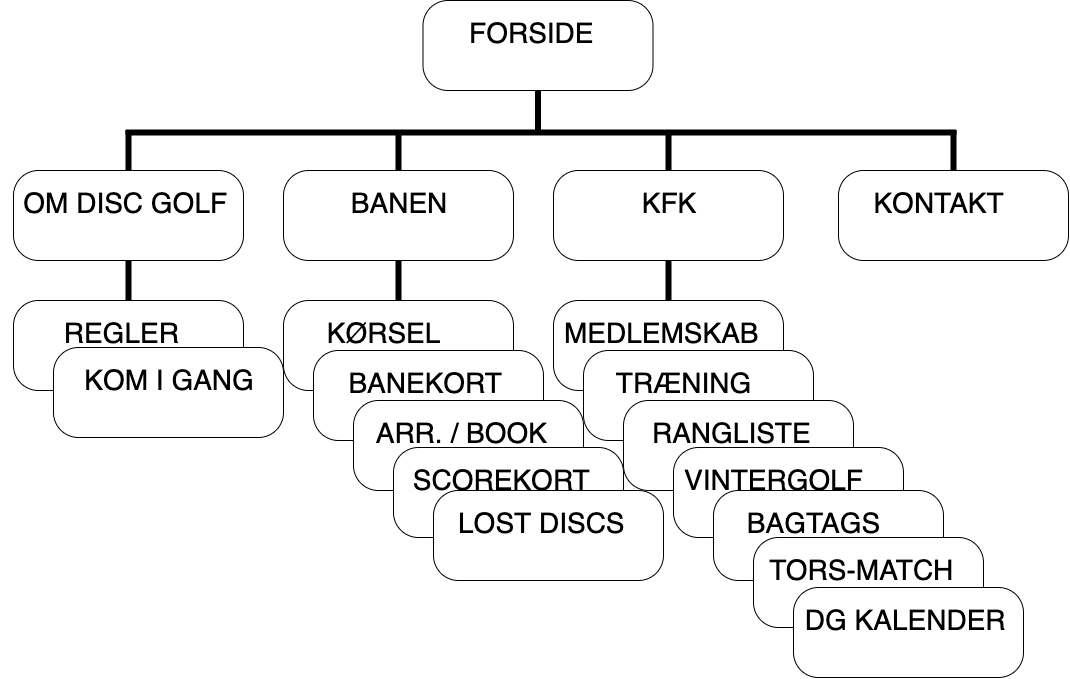

The diagram above was exported from draw.io. Its source (the exported page's mxGraphModel, read from the mxfile embedded in the PNG):
<mxGraphModel dx="1460" dy="1382" grid="1" gridSize="10" guides="1" tooltips="1" connect="1" arrows="1" fold="1" page="1" pageScale="1" pageWidth="1654" pageHeight="2336" math="0" shadow="0">
  <root>
    <mxCell id="0" />
    <mxCell id="1" parent="0" />
    <mxCell id="4" value="&lt;span style=&quot;font-size: 28px;&quot;&gt;&amp;nbsp; FORSIDE&lt;/span&gt;" style="html=1;align=center;verticalAlign=top;rounded=1;absoluteArcSize=1;arcSize=50;dashed=0;spacingTop=10;spacingRight=30;" vertex="1" parent="1">
      <mxGeometry x="709.5" y="203" width="230" height="90" as="geometry" />
    </mxCell>
    <mxCell id="5" value="&lt;span style=&quot;font-size: 28px;&quot;&gt;KØRSEL&lt;/span&gt;" style="html=1;align=center;verticalAlign=top;rounded=1;absoluteArcSize=1;arcSize=50;dashed=0;spacingTop=10;spacingRight=30;" vertex="1" parent="1">
      <mxGeometry x="570" y="503" width="230" height="90" as="geometry" />
    </mxCell>
    <mxCell id="6" value="&lt;span style=&quot;font-size: 28px;&quot;&gt;&amp;nbsp; &amp;nbsp;BANEKORT&lt;/span&gt;" style="html=1;align=center;verticalAlign=top;rounded=1;absoluteArcSize=1;arcSize=50;dashed=0;spacingTop=10;spacingRight=30;" vertex="1" parent="1">
      <mxGeometry x="600" y="553" width="230" height="90" as="geometry" />
    </mxCell>
    <mxCell id="7" value="&lt;span style=&quot;font-size: 28px;&quot;&gt;&amp;nbsp; &amp;nbsp;OM DISC GOLF&lt;/span&gt;" style="html=1;align=center;verticalAlign=top;rounded=1;absoluteArcSize=1;arcSize=50;dashed=0;spacingTop=10;spacingRight=30;" vertex="1" parent="1">
      <mxGeometry x="300" y="373" width="230" height="90" as="geometry" />
    </mxCell>
    <mxCell id="8" value="&lt;span style=&quot;font-size: 28px;&quot;&gt;&amp;nbsp; REGLER&lt;/span&gt;" style="html=1;align=center;verticalAlign=top;rounded=1;absoluteArcSize=1;arcSize=50;dashed=0;spacingTop=10;spacingRight=30;" vertex="1" parent="1">
      <mxGeometry x="300" y="503" width="230" height="90" as="geometry" />
    </mxCell>
    <mxCell id="9" value="&lt;span style=&quot;font-size: 28px;&quot;&gt;&amp;nbsp; &amp;nbsp; KOM I GANG&lt;/span&gt;" style="html=1;align=center;verticalAlign=top;rounded=1;absoluteArcSize=1;arcSize=50;dashed=0;spacingTop=10;spacingRight=30;" vertex="1" parent="1">
      <mxGeometry x="340" y="550" width="230" height="90" as="geometry" />
    </mxCell>
    <mxCell id="10" value="" style="html=1;points=[];perimeter=orthogonalPerimeter;fillColor=strokeColor;fontSize=28;" vertex="1" parent="1">
      <mxGeometry x="822" y="293" width="5" height="40" as="geometry" />
    </mxCell>
    <mxCell id="11" value="" style="html=1;points=[];perimeter=orthogonalPerimeter;fillColor=strokeColor;fontSize=28;rotation=90;" vertex="1" parent="1">
      <mxGeometry x="825" y="-80" width="5" height="830" as="geometry" />
    </mxCell>
    <mxCell id="12" value="" style="html=1;points=[];perimeter=orthogonalPerimeter;fillColor=strokeColor;fontSize=28;" vertex="1" parent="1">
      <mxGeometry x="412.5" y="333" width="5" height="40" as="geometry" />
    </mxCell>
    <mxCell id="13" value="&lt;span style=&quot;font-size: 28px;&quot;&gt;&amp;nbsp; &amp;nbsp; BANEN&lt;/span&gt;" style="html=1;align=center;verticalAlign=top;rounded=1;absoluteArcSize=1;arcSize=50;dashed=0;spacingTop=10;spacingRight=30;" vertex="1" parent="1">
      <mxGeometry x="570" y="373" width="230" height="90" as="geometry" />
    </mxCell>
    <mxCell id="23" value="" style="edgeStyle=none;html=1;fontSize=28;" edge="1" parent="1" source="14" target="13">
      <mxGeometry relative="1" as="geometry" />
    </mxCell>
    <mxCell id="24" value="" style="edgeStyle=none;html=1;fontSize=28;" edge="1" parent="1" source="14" target="13">
      <mxGeometry relative="1" as="geometry" />
    </mxCell>
    <mxCell id="14" value="" style="html=1;points=[];perimeter=orthogonalPerimeter;fillColor=strokeColor;fontSize=28;" vertex="1" parent="1">
      <mxGeometry x="682.5" y="333" width="5" height="40" as="geometry" />
    </mxCell>
    <mxCell id="15" value="&lt;span style=&quot;font-size: 28px;&quot;&gt;&amp;nbsp; &amp;nbsp; KFK&lt;/span&gt;" style="html=1;align=center;verticalAlign=top;rounded=1;absoluteArcSize=1;arcSize=50;dashed=0;spacingTop=10;spacingRight=30;" vertex="1" parent="1">
      <mxGeometry x="840" y="373" width="230" height="90" as="geometry" />
    </mxCell>
    <mxCell id="21" value="" style="edgeStyle=none;html=1;fontSize=28;" edge="1" parent="1" source="16" target="15">
      <mxGeometry relative="1" as="geometry" />
    </mxCell>
    <mxCell id="16" value="" style="html=1;points=[];perimeter=orthogonalPerimeter;fillColor=strokeColor;fontSize=28;" vertex="1" parent="1">
      <mxGeometry x="952.5" y="333" width="5" height="40" as="geometry" />
    </mxCell>
    <mxCell id="19" value="&lt;span style=&quot;font-size: 28px;&quot;&gt;KONTAKT&lt;/span&gt;" style="html=1;align=center;verticalAlign=top;rounded=1;absoluteArcSize=1;arcSize=50;dashed=0;spacingTop=10;spacingRight=30;" vertex="1" parent="1">
      <mxGeometry x="1125" y="373" width="230" height="90" as="geometry" />
    </mxCell>
    <mxCell id="20" value="" style="html=1;points=[];perimeter=orthogonalPerimeter;fillColor=strokeColor;fontSize=28;" vertex="1" parent="1">
      <mxGeometry x="1237.5" y="333" width="5" height="40" as="geometry" />
    </mxCell>
    <mxCell id="25" value="" style="html=1;points=[];perimeter=orthogonalPerimeter;fillColor=strokeColor;fontSize=28;" vertex="1" parent="1">
      <mxGeometry x="412.5" y="463" width="5" height="40" as="geometry" />
    </mxCell>
    <mxCell id="26" value="&lt;span style=&quot;font-size: 28px;&quot;&gt;&amp;nbsp; ARR. / BOOK&lt;/span&gt;" style="html=1;align=center;verticalAlign=top;rounded=1;absoluteArcSize=1;arcSize=50;dashed=0;spacingTop=10;spacingRight=30;" vertex="1" parent="1">
      <mxGeometry x="640" y="603" width="230" height="90" as="geometry" />
    </mxCell>
    <mxCell id="27" value="&lt;span style=&quot;font-size: 28px;&quot;&gt;&amp;nbsp; SCOREKORT&lt;/span&gt;" style="html=1;align=center;verticalAlign=top;rounded=1;absoluteArcSize=1;arcSize=50;dashed=0;spacingTop=10;spacingRight=30;" vertex="1" parent="1">
      <mxGeometry x="680" y="650" width="230" height="90" as="geometry" />
    </mxCell>
    <mxCell id="28" value="" style="html=1;points=[];perimeter=orthogonalPerimeter;fillColor=strokeColor;fontSize=28;" vertex="1" parent="1">
      <mxGeometry x="682.5" y="463" width="5" height="40" as="geometry" />
    </mxCell>
    <mxCell id="29" value="&lt;span style=&quot;font-size: 28px;&quot;&gt;&amp;nbsp; LOST DISCS&lt;/span&gt;" style="html=1;align=center;verticalAlign=top;rounded=1;absoluteArcSize=1;arcSize=50;dashed=0;spacingTop=10;spacingRight=30;" vertex="1" parent="1">
      <mxGeometry x="720" y="693" width="230" height="90" as="geometry" />
    </mxCell>
    <mxCell id="30" value="&lt;span style=&quot;font-size: 28px;&quot;&gt;&amp;nbsp; MEDLEMSKAB&lt;/span&gt;" style="html=1;align=center;verticalAlign=top;rounded=1;absoluteArcSize=1;arcSize=50;dashed=0;spacingTop=10;spacingRight=30;" vertex="1" parent="1">
      <mxGeometry x="840" y="503" width="230" height="90" as="geometry" />
    </mxCell>
    <mxCell id="31" value="&lt;span style=&quot;font-size: 28px;&quot;&gt;TRÆNING&lt;/span&gt;" style="html=1;align=center;verticalAlign=top;rounded=1;absoluteArcSize=1;arcSize=50;dashed=0;spacingTop=10;spacingRight=30;" vertex="1" parent="1">
      <mxGeometry x="870" y="553" width="230" height="90" as="geometry" />
    </mxCell>
    <mxCell id="32" value="&lt;span style=&quot;font-size: 28px;&quot;&gt;&amp;nbsp; RANGLISTE&lt;/span&gt;" style="html=1;align=center;verticalAlign=top;rounded=1;absoluteArcSize=1;arcSize=50;dashed=0;spacingTop=10;spacingRight=30;" vertex="1" parent="1">
      <mxGeometry x="910" y="603" width="230" height="90" as="geometry" />
    </mxCell>
    <mxCell id="33" value="&lt;span style=&quot;font-size: 28px;&quot;&gt;VINTERGOLF&lt;/span&gt;" style="html=1;align=center;verticalAlign=top;rounded=1;absoluteArcSize=1;arcSize=50;dashed=0;spacingTop=10;spacingRight=30;" vertex="1" parent="1">
      <mxGeometry x="960" y="650" width="230" height="90" as="geometry" />
    </mxCell>
    <mxCell id="34" value="" style="html=1;points=[];perimeter=orthogonalPerimeter;fillColor=strokeColor;fontSize=28;" vertex="1" parent="1">
      <mxGeometry x="952.5" y="463" width="5" height="40" as="geometry" />
    </mxCell>
    <mxCell id="35" value="&lt;span style=&quot;font-size: 28px;&quot;&gt;BAGTAGS&lt;/span&gt;" style="html=1;align=center;verticalAlign=top;rounded=1;absoluteArcSize=1;arcSize=50;dashed=0;spacingTop=10;spacingRight=30;" vertex="1" parent="1">
      <mxGeometry x="1000" y="693" width="230" height="90" as="geometry" />
    </mxCell>
    <mxCell id="36" value="&lt;span style=&quot;font-size: 28px;&quot;&gt;&amp;nbsp; TORS-MATCH&lt;/span&gt;" style="html=1;align=center;verticalAlign=top;rounded=1;absoluteArcSize=1;arcSize=50;dashed=0;spacingTop=10;spacingRight=30;" vertex="1" parent="1">
      <mxGeometry x="1040" y="740" width="230" height="90" as="geometry" />
    </mxCell>
    <mxCell id="37" value="&lt;span style=&quot;font-size: 28px;&quot;&gt;&amp;nbsp; &amp;nbsp;DG KALENDER&lt;/span&gt;" style="html=1;align=center;verticalAlign=top;rounded=1;absoluteArcSize=1;arcSize=50;dashed=0;spacingTop=10;spacingRight=30;" vertex="1" parent="1">
      <mxGeometry x="1080" y="790" width="230" height="90" as="geometry" />
    </mxCell>
  </root>
</mxGraphModel>